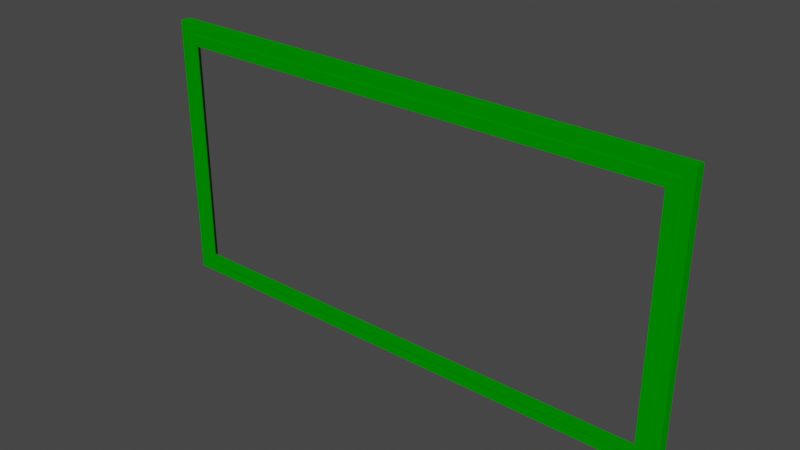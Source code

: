 # Source: LShape0.blend  (saved by Blender 2.90.8; exported with 4.5.12 LTS)
import bpy
from mathutils import Matrix  # noqa: F401  (used for matrix-valued properties, if any)

bpy.ops.wm.read_factory_settings(use_empty=True)
scene = bpy.context.scene
scene.name = 'Scene'

# ---- collections
col_collection = bpy.data.collections.new('Collection'); scene.collection.children.link(col_collection)

# ---- materials (node trees are filled in below, after node groups)
mat_frame_material_036 = bpy.data.materials.new('Frame Material.036')
mat_frame_material_036.use_transparent_shadow = False
mat_frame_material_036.diffuse_color = (0.0, 0.3, 0.0, 1.0)

# ---- material node trees

# ---- world
world_world = bpy.data.worlds.new('World'); scene.world = world_world
world_world.use_nodes = True; world_world.node_tree.nodes.clear()
_N = world_world.node_tree.nodes; _L = world_world.node_tree.links
n0 = _N.new('ShaderNodeOutputWorld'); n0.name = 'World Output'; n0.location = (300, 300)
n1 = _N.new('ShaderNodeBackground'); n1.name = 'Background'; n1.location = (10, 300)
n1.inputs[0].default_value = (0.05088, 0.05088, 0.05088, 1.0)
_L.new(n1.outputs[0], n0.inputs[0])
n0.is_active_output = True
world_world.color = (0.05088, 0.05088, 0.05088)
world_world.use_sun_shadow = False
world_world.sun_shadow_jitter_overblur = 0.0

# ---- meshes
me_frame2_nr_004 = bpy.data.meshes.new('Frame2 Nr.004')
me_frame2_nr_004.from_pydata([(4.0, -0.4, 4.0), (8.0, -0.4, 8.0), (8.0, 0.0, 8.0), (4.0, 0.0, 4.0), (192.0, -0.4, 8.0), (196.0, -0.4, 4.0), (196.0, 0.0, 4.0), (192.0, 0.0, 8.0), (192.0, -0.4, 92.0), (196.0, -0.4, 96.0), (196.0, 0.0, 96.0), (192.0, 0.0, 92.0), (4.0, -0.4, 96.0), (8.0, -0.4, 92.0), (8.0, 0.0, 92.0), (4.0, 0.0, 96.0), (4.0, 0.0, 4.0), (4.4, 0.0, 4.4), (4.4, 4.0, 4.4), (4.0, 4.0, 4.0), (195.6, 0.0, 4.4), (196.0, 0.0, 4.0), (196.0, 4.0, 4.0), (195.6, 4.0, 4.4), (195.6, 0.0, 95.6), (196.0, 0.0, 96.0), (196.0, 4.0, 96.0), (195.6, 4.0, 95.6), (4.0, 0.0, 96.0), (4.4, 0.0, 95.6), (4.4, 4.0, 95.6), (4.0, 4.0, 96.0)], [], [(0, 5, 4, 1), (0, 5, 6, 3), (1, 4, 7, 2), (6, 7, 2, 3), (4, 8, 9, 5), (5, 6, 10, 9), (6, 10, 11, 7), (4, 7, 11, 8), (8, 9, 12, 13), (11, 10, 15, 14), (9, 10, 15, 12), (8, 11, 14, 13), (0, 1, 13, 12), (2, 14, 15, 3), (1, 2, 14, 13), (0, 3, 15, 12), (16, 21, 20, 17), (16, 21, 22, 19), (17, 20, 23, 18), (22, 23, 18, 19), (20, 24, 25, 21), (21, 22, 26, 25), (22, 26, 27, 23), (20, 23, 27, 24), (24, 25, 28, 29), (27, 26, 31, 30), (25, 26, 31, 28), (24, 27, 30, 29), (16, 17, 29, 28), (18, 30, 31, 19), (17, 18, 30, 29), (16, 19, 31, 28)])
me_frame2_nr_004.materials.append(mat_frame_material_036)
me_frame2_nr_004.use_remesh_fix_poles = True
me_frame2_nr_004.use_remesh_preserve_attributes = False
me_frame2_nr_004.use_mirror_vertex_groups = False
me_frame2_nr_004.update()
me_frame_nr_003 = bpy.data.meshes.new('Frame Nr.003')
me_frame_nr_003.from_pydata([(0.0, 0.0, 0.0), (4.0, 0.0, 4.0), (4.0, 4.0, 4.0), (0.0, 4.0, 0.0), (196.0, 0.0, 4.0), (200.0, 0.0, 0.0), (200.0, 4.0, 0.0), (196.0, 4.0, 4.0), (196.0, 0.0, 96.0), (200.0, 0.0, 100.0), (200.0, 4.0, 100.0), (196.0, 4.0, 96.0), (0.0, 0.0, 100.0), (4.0, 0.0, 96.0), (4.0, 4.0, 96.0), (0.0, 4.0, 100.0)], [], [(0, 5, 4, 1), (0, 5, 6, 3), (1, 4, 7, 2), (6, 7, 2, 3), (4, 8, 9, 5), (5, 6, 10, 9), (6, 10, 11, 7), (4, 7, 11, 8), (8, 9, 12, 13), (11, 10, 15, 14), (9, 10, 15, 12), (8, 11, 14, 13), (0, 1, 13, 12), (2, 14, 15, 3), (1, 2, 14, 13), (0, 3, 15, 12)])
me_frame_nr_003.materials.append(mat_frame_material_036)
me_frame_nr_003.use_remesh_fix_poles = True
me_frame_nr_003.use_remesh_preserve_attributes = False
me_frame_nr_003.use_mirror_vertex_groups = False
me_frame_nr_003.update()

# ---- objects
ob_frame2_nr_1 = bpy.data.objects.new('Frame2 Nr.1', me_frame2_nr_004)
ob_frame_nr_1 = bpy.data.objects.new('Frame Nr.1', me_frame_nr_003)

# ---- transforms, parenting, visibility, modifiers, constraints
ob_frame2_nr_1.location = (0.0, 0.0, 0.0)
ob_frame2_nr_1.lineart.crease_threshold = 0.0
ob_frame_nr_1.location = (0.0, 0.0, 0.0)
ob_frame_nr_1.lineart.crease_threshold = 0.0

# ---- collection membership
col_collection.objects.link(ob_frame2_nr_1)
col_collection.objects.link(ob_frame_nr_1)

# ---- scene / render settings (as saved in the file)
scene.frame_start = 1; scene.frame_end = 250; scene.frame_set(1)
scene.render.engine = 'BLENDER_EEVEE_NEXT'
scene.cycles.use_denoising = False
scene.cycles.samples = 128
scene.cycles.sampling_pattern = 'TABULATED_SOBOL'
scene.cycles.use_adaptive_sampling = False
scene.cycles.use_light_tree = False
scene.view_settings.view_transform = 'Filmic'
bpy.context.view_layer.update()

# ---- added for rendering (the .blend has no active camera and no usable light): camera, sun
cam_auto = bpy.data.cameras.new('AutoCamera')
cam_auto.lens = 50.0
cam_auto.sensor_width = 36.0
cam_auto.clip_end = 3631.55
ob_auto_camera = bpy.data.objects.new('AutoCamera', cam_auto)
scene.collection.objects.link(ob_auto_camera)
ob_auto_camera.location = (306.927, -246.512, 215.541)
ob_auto_camera.rotation_euler = (1.09748, -7.21219e-08, 0.694738)
scene.camera = ob_auto_camera
light_auto_sun = bpy.data.lights.new('AutoSun', 'SUN')
light_auto_sun.energy = 3.0
light_auto_sun.angle = 0.0523599
ob_auto_sun = bpy.data.objects.new('AutoSun', light_auto_sun)
scene.collection.objects.link(ob_auto_sun)
ob_auto_sun.rotation_euler = (0.872665, 0.174533, 0.523599)
bpy.context.view_layer.update()
